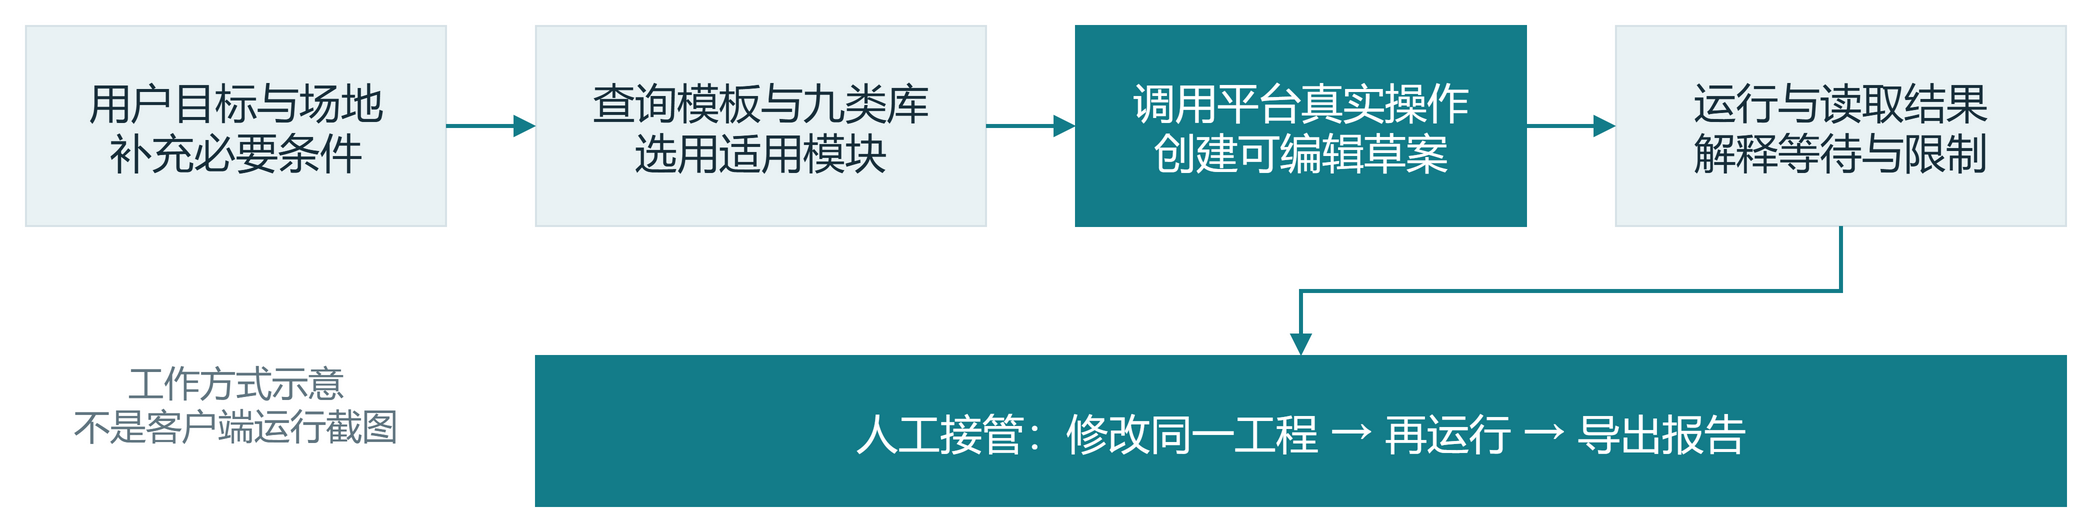

The diagram above was exported from draw.io. Its source (the exported page's mxGraphModel, read from the mxfile embedded in the PNG):
<mxGraphModel dx="1050" dy="270" grid="0" page="0" pageWidth="1050" pageHeight="270">
  <root>
    <mxCell id="0" />
    <mxCell id="1" parent="0" />
    <mxCell id="a" value="用户目标与场地&#10;补充必要条件" style="rounded=0;whiteSpace=wrap;html=0;fontFamily=Microsoft YaHei;fontSize=21;fontColor=#172E3A;fillColor=#E9F2F4;strokeColor=#D7E2E7;spacing=14;align=center;verticalAlign=middle;" vertex="1" parent="1">
      <mxGeometry as="geometry" x="10" y="15" width="210" height="100" />
    </mxCell>
    <mxCell id="b" value="查询模板与九类库&#10;选用适用模块" style="rounded=0;whiteSpace=wrap;html=0;fontFamily=Microsoft YaHei;fontSize=21;fontColor=#172E3A;fillColor=#E9F2F4;strokeColor=#D7E2E7;spacing=14;align=center;verticalAlign=middle;" vertex="1" parent="1">
      <mxGeometry as="geometry" x="265" y="15" width="225" height="100" />
    </mxCell>
    <mxCell id="c" value="调用平台真实操作&#10;创建可编辑草案" style="rounded=0;whiteSpace=wrap;html=0;fontFamily=Microsoft YaHei;fontSize=21;fontColor=#FFFFFF;fillColor=#137C89;strokeColor=#137C89;spacing=14;align=center;verticalAlign=middle;" vertex="1" parent="1">
      <mxGeometry as="geometry" x="535" y="15" width="225" height="100" />
    </mxCell>
    <mxCell id="d" value="运行与读取结果&#10;解释等待与限制" style="rounded=0;whiteSpace=wrap;html=0;fontFamily=Microsoft YaHei;fontSize=21;fontColor=#172E3A;fillColor=#E9F2F4;strokeColor=#D7E2E7;spacing=14;align=center;verticalAlign=middle;" vertex="1" parent="1">
      <mxGeometry as="geometry" x="805" y="15" width="225" height="100" />
    </mxCell>
    <mxCell id="e" value="人工接管：修改同一工程 → 再运行 → 导出报告" style="rounded=0;whiteSpace=wrap;html=0;fontFamily=Microsoft YaHei;fontSize=21;fontColor=#FFFFFF;fillColor=#137C89;strokeColor=#137C89;spacing=14;align=center;verticalAlign=middle;" vertex="1" parent="1">
      <mxGeometry as="geometry" x="265" y="180" width="765" height="75" />
    </mxCell>
    <mxCell id="l" value="工作方式示意&#10;不是客户端运行截图" style="text;whiteSpace=wrap;html=0;fontFamily=Microsoft YaHei;fontSize=18;fontColor=#607580;strokeColor=none;fillColor=none;align=center;" vertex="1" parent="1">
      <mxGeometry as="geometry" x="10" y="175" width="210" height="85" />
    </mxCell>
    <mxCell id="e0" value="" style="edgeStyle=orthogonalEdgeStyle;rounded=0;html=0;endArrow=block;strokeWidth=2;strokeColor=#137C89;fontFamily=Microsoft YaHei;fontSize=17;fontColor=#607580;labelBackgroundColor=#FFFFFF;" edge="1" parent="1" source="a" target="b">
      <mxGeometry as="geometry" relative="1" />
    </mxCell>
    <mxCell id="e1" value="" style="edgeStyle=orthogonalEdgeStyle;rounded=0;html=0;endArrow=block;strokeWidth=2;strokeColor=#137C89;fontFamily=Microsoft YaHei;fontSize=17;fontColor=#607580;labelBackgroundColor=#FFFFFF;" edge="1" parent="1" source="b" target="c">
      <mxGeometry as="geometry" relative="1" />
    </mxCell>
    <mxCell id="e2" value="" style="edgeStyle=orthogonalEdgeStyle;rounded=0;html=0;endArrow=block;strokeWidth=2;strokeColor=#137C89;fontFamily=Microsoft YaHei;fontSize=17;fontColor=#607580;labelBackgroundColor=#FFFFFF;" edge="1" parent="1" source="c" target="d">
      <mxGeometry as="geometry" relative="1" />
    </mxCell>
    <mxCell id="e3" value="" style="edgeStyle=orthogonalEdgeStyle;rounded=0;html=0;endArrow=block;strokeWidth=2;strokeColor=#137C89;fontFamily=Microsoft YaHei;fontSize=17;fontColor=#607580;labelBackgroundColor=#FFFFFF;" edge="1" parent="1" source="d" target="e">
      <mxGeometry as="geometry" relative="1" />
    </mxCell>
  </root>
</mxGraphModel>